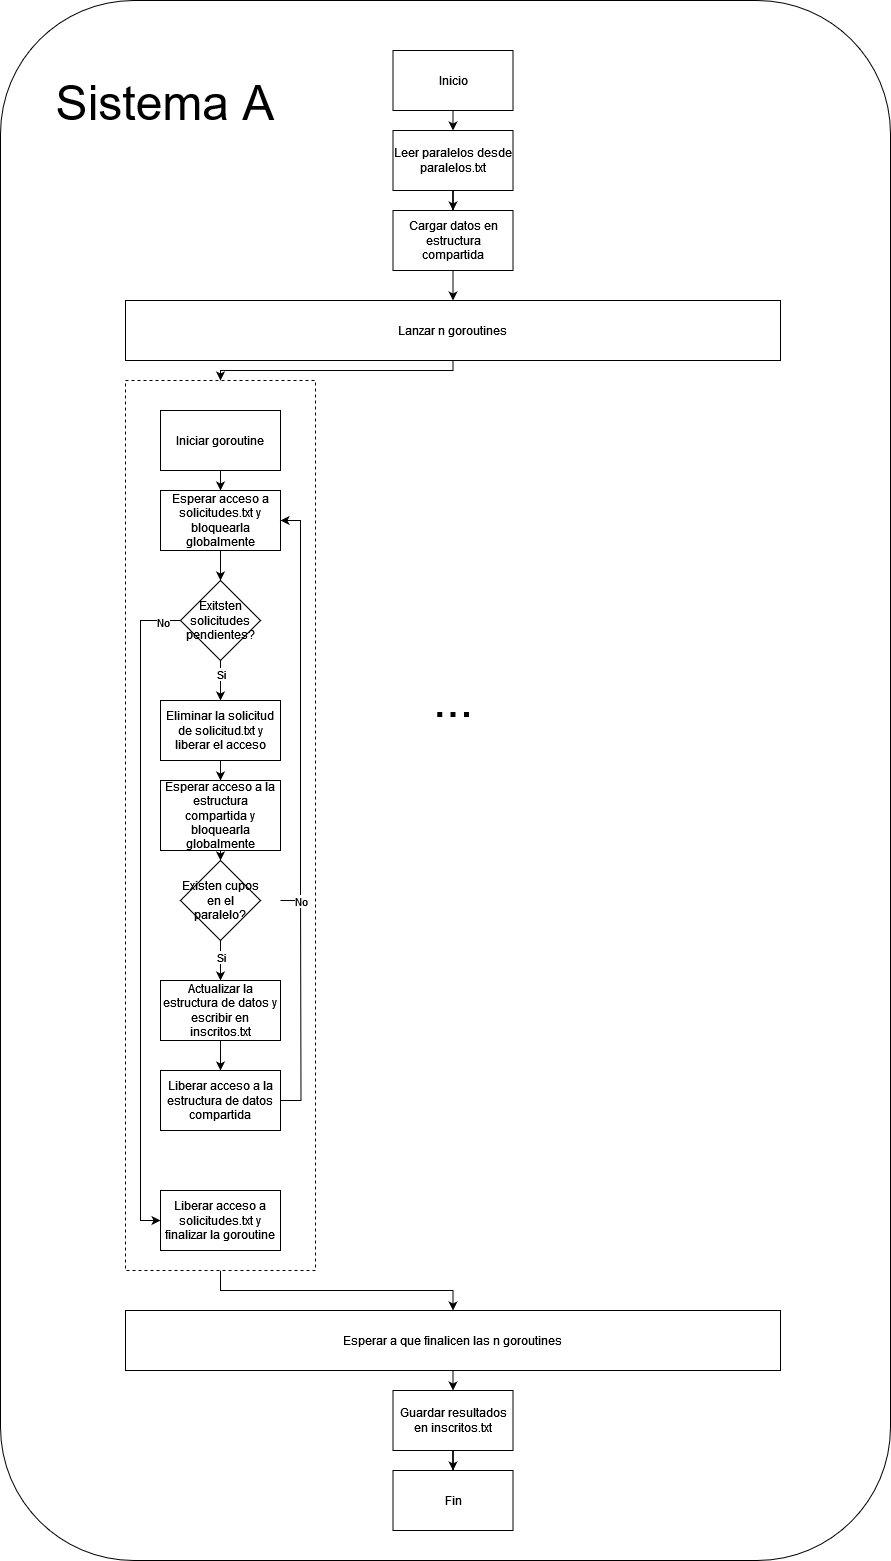

The diagram above was exported from draw.io. Its source (the exported page's mxGraphModel, read from the mxfile embedded in the PNG):
<mxGraphModel dx="2465" dy="1971" grid="1" gridSize="10" guides="1" tooltips="1" connect="1" arrows="1" fold="1" page="1" pageScale="1" pageWidth="850" pageHeight="1100" math="0" shadow="0">
  <root>
    <mxCell id="0" />
    <mxCell id="1" parent="0" />
    <mxCell id="wTHzp1oc-ZLDh_p_xPKl-1" value="" style="rounded=1;whiteSpace=wrap;html=1;glass=0;" parent="1" vertex="1">
      <mxGeometry x="-20" y="-250" width="890" height="1560" as="geometry" />
    </mxCell>
    <mxCell id="wTHzp1oc-ZLDh_p_xPKl-55" style="edgeStyle=orthogonalEdgeStyle;rounded=0;orthogonalLoop=1;jettySize=auto;html=1;exitX=0.5;exitY=1;exitDx=0;exitDy=0;" parent="1" source="wTHzp1oc-ZLDh_p_xPKl-6" target="wTHzp1oc-ZLDh_p_xPKl-15" edge="1">
      <mxGeometry relative="1" as="geometry">
        <Array as="points">
          <mxPoint x="433" y="120" />
          <mxPoint x="200" y="120" />
        </Array>
      </mxGeometry>
    </mxCell>
    <mxCell id="wTHzp1oc-ZLDh_p_xPKl-6" value="Lanzar n goroutines" style="rounded=0;whiteSpace=wrap;html=1;" parent="1" vertex="1">
      <mxGeometry x="105" y="50" width="655" height="60" as="geometry" />
    </mxCell>
    <mxCell id="wTHzp1oc-ZLDh_p_xPKl-58" style="edgeStyle=orthogonalEdgeStyle;rounded=0;orthogonalLoop=1;jettySize=auto;html=1;exitX=0.5;exitY=1;exitDx=0;exitDy=0;entryX=0.5;entryY=0;entryDx=0;entryDy=0;" parent="1" source="wTHzp1oc-ZLDh_p_xPKl-7" target="wTHzp1oc-ZLDh_p_xPKl-22" edge="1">
      <mxGeometry relative="1" as="geometry" />
    </mxCell>
    <mxCell id="wTHzp1oc-ZLDh_p_xPKl-7" value="Esperar a que finalicen las n goroutines" style="rounded=0;whiteSpace=wrap;html=1;" parent="1" vertex="1">
      <mxGeometry x="105" y="1060" width="655" height="60" as="geometry" />
    </mxCell>
    <mxCell id="wTHzp1oc-ZLDh_p_xPKl-56" style="edgeStyle=orthogonalEdgeStyle;rounded=0;orthogonalLoop=1;jettySize=auto;html=1;exitX=0.5;exitY=1;exitDx=0;exitDy=0;" parent="1" source="wTHzp1oc-ZLDh_p_xPKl-15" target="wTHzp1oc-ZLDh_p_xPKl-7" edge="1">
      <mxGeometry relative="1" as="geometry" />
    </mxCell>
    <mxCell id="wTHzp1oc-ZLDh_p_xPKl-15" value="" style="rounded=0;whiteSpace=wrap;html=1;dashed=1;" parent="1" vertex="1">
      <mxGeometry x="105" y="130" width="190" height="890" as="geometry" />
    </mxCell>
    <mxCell id="wTHzp1oc-ZLDh_p_xPKl-31" style="edgeStyle=orthogonalEdgeStyle;rounded=0;orthogonalLoop=1;jettySize=auto;html=1;exitX=0.5;exitY=1;exitDx=0;exitDy=0;" parent="1" source="wTHzp1oc-ZLDh_p_xPKl-16" target="wTHzp1oc-ZLDh_p_xPKl-24" edge="1">
      <mxGeometry relative="1" as="geometry" />
    </mxCell>
    <mxCell id="wTHzp1oc-ZLDh_p_xPKl-16" value="Iniciar goroutine" style="rounded=0;whiteSpace=wrap;html=1;" parent="1" vertex="1">
      <mxGeometry x="140" y="160" width="120" height="60" as="geometry" />
    </mxCell>
    <mxCell id="wTHzp1oc-ZLDh_p_xPKl-33" style="edgeStyle=orthogonalEdgeStyle;rounded=0;orthogonalLoop=1;jettySize=auto;html=1;exitX=0.5;exitY=1;exitDx=0;exitDy=0;entryX=0.5;entryY=0;entryDx=0;entryDy=0;" parent="1" source="wTHzp1oc-ZLDh_p_xPKl-17" target="wTHzp1oc-ZLDh_p_xPKl-28" edge="1">
      <mxGeometry relative="1" as="geometry" />
    </mxCell>
    <mxCell id="wTHzp1oc-ZLDh_p_xPKl-42" value="Si" style="edgeLabel;html=1;align=center;verticalAlign=middle;resizable=0;points=[];" parent="wTHzp1oc-ZLDh_p_xPKl-33" vertex="1" connectable="0">
      <mxGeometry x="-0.3304" relative="1" as="geometry">
        <mxPoint as="offset" />
      </mxGeometry>
    </mxCell>
    <mxCell id="wTHzp1oc-ZLDh_p_xPKl-40" style="edgeStyle=orthogonalEdgeStyle;rounded=0;orthogonalLoop=1;jettySize=auto;html=1;exitX=0;exitY=0.5;exitDx=0;exitDy=0;entryX=0;entryY=0.5;entryDx=0;entryDy=0;" parent="1" source="wTHzp1oc-ZLDh_p_xPKl-17" target="wTHzp1oc-ZLDh_p_xPKl-30" edge="1">
      <mxGeometry relative="1" as="geometry">
        <Array as="points">
          <mxPoint x="120" y="370" />
          <mxPoint x="120" y="970" />
        </Array>
      </mxGeometry>
    </mxCell>
    <mxCell id="wTHzp1oc-ZLDh_p_xPKl-41" value="No" style="edgeLabel;html=1;align=center;verticalAlign=middle;resizable=0;points=[];" parent="wTHzp1oc-ZLDh_p_xPKl-40" vertex="1" connectable="0">
      <mxGeometry x="-0.9461" y="1" relative="1" as="geometry">
        <mxPoint as="offset" />
      </mxGeometry>
    </mxCell>
    <mxCell id="wTHzp1oc-ZLDh_p_xPKl-17" value="Exitsten solicitudes pendientes?" style="rhombus;whiteSpace=wrap;html=1;" parent="1" vertex="1">
      <mxGeometry x="160" y="330" width="80" height="80" as="geometry" />
    </mxCell>
    <mxCell id="wTHzp1oc-ZLDh_p_xPKl-35" style="edgeStyle=orthogonalEdgeStyle;rounded=0;orthogonalLoop=1;jettySize=auto;html=1;exitX=0.5;exitY=1;exitDx=0;exitDy=0;entryX=0.5;entryY=0;entryDx=0;entryDy=0;" parent="1" source="wTHzp1oc-ZLDh_p_xPKl-18" target="wTHzp1oc-ZLDh_p_xPKl-26" edge="1">
      <mxGeometry relative="1" as="geometry" />
    </mxCell>
    <mxCell id="wTHzp1oc-ZLDh_p_xPKl-18" value="Esperar acceso a la estructura compartida y bloquearla globalmente" style="rounded=0;whiteSpace=wrap;html=1;" parent="1" vertex="1">
      <mxGeometry x="140" y="530" width="120" height="70" as="geometry" />
    </mxCell>
    <mxCell id="wTHzp1oc-ZLDh_p_xPKl-52" style="edgeStyle=orthogonalEdgeStyle;rounded=0;orthogonalLoop=1;jettySize=auto;html=1;exitX=0.5;exitY=1;exitDx=0;exitDy=0;entryX=0.5;entryY=0;entryDx=0;entryDy=0;" parent="1" source="wTHzp1oc-ZLDh_p_xPKl-19" target="wTHzp1oc-ZLDh_p_xPKl-20" edge="1">
      <mxGeometry relative="1" as="geometry" />
    </mxCell>
    <mxCell id="wTHzp1oc-ZLDh_p_xPKl-19" value="Inicio" style="rounded=0;whiteSpace=wrap;html=1;" parent="1" vertex="1">
      <mxGeometry x="372.5" y="-200" width="120" height="60" as="geometry" />
    </mxCell>
    <mxCell id="wTHzp1oc-ZLDh_p_xPKl-53" style="edgeStyle=orthogonalEdgeStyle;rounded=0;orthogonalLoop=1;jettySize=auto;html=1;exitX=0.5;exitY=1;exitDx=0;exitDy=0;" parent="1" source="wTHzp1oc-ZLDh_p_xPKl-20" target="wTHzp1oc-ZLDh_p_xPKl-21" edge="1">
      <mxGeometry relative="1" as="geometry" />
    </mxCell>
    <mxCell id="wTHzp1oc-ZLDh_p_xPKl-20" value="Leer paralelos desde paralelos.txt" style="rounded=0;whiteSpace=wrap;html=1;" parent="1" vertex="1">
      <mxGeometry x="372.5" y="-120" width="120" height="60" as="geometry" />
    </mxCell>
    <mxCell id="wTHzp1oc-ZLDh_p_xPKl-54" style="edgeStyle=orthogonalEdgeStyle;rounded=0;orthogonalLoop=1;jettySize=auto;html=1;exitX=0.5;exitY=1;exitDx=0;exitDy=0;entryX=0.5;entryY=0;entryDx=0;entryDy=0;" parent="1" source="wTHzp1oc-ZLDh_p_xPKl-21" target="wTHzp1oc-ZLDh_p_xPKl-6" edge="1">
      <mxGeometry relative="1" as="geometry" />
    </mxCell>
    <mxCell id="wTHzp1oc-ZLDh_p_xPKl-21" value="Cargar datos en estructura compartida" style="rounded=0;whiteSpace=wrap;html=1;" parent="1" vertex="1">
      <mxGeometry x="372.5" y="-40" width="120" height="60" as="geometry" />
    </mxCell>
    <mxCell id="wTHzp1oc-ZLDh_p_xPKl-59" style="edgeStyle=orthogonalEdgeStyle;rounded=0;orthogonalLoop=1;jettySize=auto;html=1;exitX=0.5;exitY=1;exitDx=0;exitDy=0;" parent="1" source="wTHzp1oc-ZLDh_p_xPKl-22" target="wTHzp1oc-ZLDh_p_xPKl-23" edge="1">
      <mxGeometry relative="1" as="geometry" />
    </mxCell>
    <mxCell id="wTHzp1oc-ZLDh_p_xPKl-22" value="Guardar resultados en inscritos.txt" style="rounded=0;whiteSpace=wrap;html=1;" parent="1" vertex="1">
      <mxGeometry x="372.5" y="1140" width="120" height="60" as="geometry" />
    </mxCell>
    <mxCell id="wTHzp1oc-ZLDh_p_xPKl-23" value="Fin" style="rounded=0;whiteSpace=wrap;html=1;" parent="1" vertex="1">
      <mxGeometry x="372.5" y="1220" width="120" height="60" as="geometry" />
    </mxCell>
    <mxCell id="wTHzp1oc-ZLDh_p_xPKl-32" style="edgeStyle=orthogonalEdgeStyle;rounded=0;orthogonalLoop=1;jettySize=auto;html=1;exitX=0.5;exitY=1;exitDx=0;exitDy=0;" parent="1" source="wTHzp1oc-ZLDh_p_xPKl-24" target="wTHzp1oc-ZLDh_p_xPKl-17" edge="1">
      <mxGeometry relative="1" as="geometry" />
    </mxCell>
    <mxCell id="wTHzp1oc-ZLDh_p_xPKl-24" value="Esperar acceso a solicitudes.txt y bloquearla globalmente" style="rounded=0;whiteSpace=wrap;html=1;" parent="1" vertex="1">
      <mxGeometry x="140" y="240" width="120" height="60" as="geometry" />
    </mxCell>
    <mxCell id="wTHzp1oc-ZLDh_p_xPKl-36" style="edgeStyle=orthogonalEdgeStyle;rounded=0;orthogonalLoop=1;jettySize=auto;html=1;exitX=0.5;exitY=1;exitDx=0;exitDy=0;entryX=0.5;entryY=0;entryDx=0;entryDy=0;" parent="1" source="wTHzp1oc-ZLDh_p_xPKl-26" target="wTHzp1oc-ZLDh_p_xPKl-27" edge="1">
      <mxGeometry relative="1" as="geometry" />
    </mxCell>
    <mxCell id="wTHzp1oc-ZLDh_p_xPKl-43" value="Si" style="edgeLabel;html=1;align=center;verticalAlign=middle;resizable=0;points=[];" parent="wTHzp1oc-ZLDh_p_xPKl-36" vertex="1" connectable="0">
      <mxGeometry x="-0.187" y="-4" relative="1" as="geometry">
        <mxPoint x="4" as="offset" />
      </mxGeometry>
    </mxCell>
    <mxCell id="wTHzp1oc-ZLDh_p_xPKl-39" style="edgeStyle=orthogonalEdgeStyle;rounded=0;orthogonalLoop=1;jettySize=auto;html=1;exitX=1;exitY=0.5;exitDx=0;exitDy=0;entryX=1;entryY=0.5;entryDx=0;entryDy=0;" parent="1" target="wTHzp1oc-ZLDh_p_xPKl-24" edge="1">
      <mxGeometry relative="1" as="geometry">
        <mxPoint x="260" y="650" as="sourcePoint" />
        <mxPoint x="280" y="270" as="targetPoint" />
        <Array as="points">
          <mxPoint x="280" y="650" />
          <mxPoint x="280" y="270" />
        </Array>
      </mxGeometry>
    </mxCell>
    <mxCell id="wTHzp1oc-ZLDh_p_xPKl-26" value="Existen cupos en el paralelo?" style="rhombus;whiteSpace=wrap;html=1;" parent="1" vertex="1">
      <mxGeometry x="160" y="610" width="80" height="80" as="geometry" />
    </mxCell>
    <mxCell id="wTHzp1oc-ZLDh_p_xPKl-37" style="edgeStyle=orthogonalEdgeStyle;rounded=0;orthogonalLoop=1;jettySize=auto;html=1;exitX=0.5;exitY=1;exitDx=0;exitDy=0;entryX=0.5;entryY=0;entryDx=0;entryDy=0;" parent="1" source="wTHzp1oc-ZLDh_p_xPKl-27" target="wTHzp1oc-ZLDh_p_xPKl-29" edge="1">
      <mxGeometry relative="1" as="geometry" />
    </mxCell>
    <mxCell id="wTHzp1oc-ZLDh_p_xPKl-27" value="Actualizar la estructura de datos y escribir en inscritos.txt" style="rounded=0;whiteSpace=wrap;html=1;" parent="1" vertex="1">
      <mxGeometry x="140" y="730" width="120" height="60" as="geometry" />
    </mxCell>
    <mxCell id="wTHzp1oc-ZLDh_p_xPKl-34" style="edgeStyle=orthogonalEdgeStyle;rounded=0;orthogonalLoop=1;jettySize=auto;html=1;exitX=0.5;exitY=1;exitDx=0;exitDy=0;entryX=0.5;entryY=0;entryDx=0;entryDy=0;" parent="1" source="wTHzp1oc-ZLDh_p_xPKl-28" target="wTHzp1oc-ZLDh_p_xPKl-18" edge="1">
      <mxGeometry relative="1" as="geometry" />
    </mxCell>
    <mxCell id="wTHzp1oc-ZLDh_p_xPKl-28" value="Eliminar la solicitud de solicitud.txt y liberar el acceso" style="rounded=0;whiteSpace=wrap;html=1;" parent="1" vertex="1">
      <mxGeometry x="140" y="450" width="120" height="60" as="geometry" />
    </mxCell>
    <mxCell id="wTHzp1oc-ZLDh_p_xPKl-47" style="edgeStyle=orthogonalEdgeStyle;rounded=0;orthogonalLoop=1;jettySize=auto;html=1;exitX=1;exitY=0.5;exitDx=0;exitDy=0;endArrow=none;endFill=0;" parent="1" source="wTHzp1oc-ZLDh_p_xPKl-29" edge="1">
      <mxGeometry relative="1" as="geometry">
        <mxPoint x="280" y="640" as="targetPoint" />
      </mxGeometry>
    </mxCell>
    <mxCell id="wTHzp1oc-ZLDh_p_xPKl-48" value="No" style="edgeLabel;html=1;align=center;verticalAlign=middle;resizable=0;points=[];" parent="wTHzp1oc-ZLDh_p_xPKl-47" vertex="1" connectable="0">
      <mxGeometry x="0.9086" relative="1" as="geometry">
        <mxPoint as="offset" />
      </mxGeometry>
    </mxCell>
    <mxCell id="wTHzp1oc-ZLDh_p_xPKl-29" value="Liberar acceso a la estructura de datos compartida" style="rounded=0;whiteSpace=wrap;html=1;" parent="1" vertex="1">
      <mxGeometry x="140" y="820" width="120" height="60" as="geometry" />
    </mxCell>
    <mxCell id="wTHzp1oc-ZLDh_p_xPKl-30" value="Liberar acceso a solicitudes.txt y finalizar la goroutine" style="rounded=0;whiteSpace=wrap;html=1;" parent="1" vertex="1">
      <mxGeometry x="140" y="940" width="120" height="60" as="geometry" />
    </mxCell>
    <mxCell id="wTHzp1oc-ZLDh_p_xPKl-50" value="&lt;font style=&quot;font-size: 48px;&quot;&gt;...&lt;/font&gt;" style="text;html=1;align=center;verticalAlign=middle;whiteSpace=wrap;rounded=0;" parent="1" vertex="1">
      <mxGeometry x="322.5" y="340" width="220" height="220" as="geometry" />
    </mxCell>
    <mxCell id="wTHzp1oc-ZLDh_p_xPKl-60" value="&lt;font style=&quot;font-size: 48px;&quot;&gt;Sistema A&lt;br&gt;&lt;/font&gt;" style="text;html=1;align=center;verticalAlign=middle;whiteSpace=wrap;rounded=0;" parent="1" vertex="1">
      <mxGeometry x="30" y="-210" width="230" height="125" as="geometry" />
    </mxCell>
  </root>
</mxGraphModel>